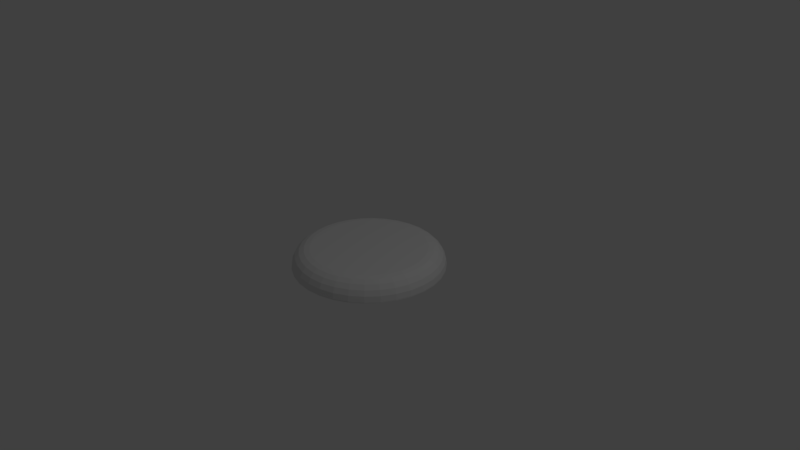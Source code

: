 # Source: oatmeal.blend  (saved by Blender 2.78.0; exported with 4.5.12 LTS)
import bpy
from mathutils import Matrix  # noqa: F401  (used for matrix-valued properties, if any)

bpy.ops.wm.read_factory_settings(use_empty=True)
scene = bpy.context.scene
scene.name = 'Scene'

# ---- collections
col_collection_1 = bpy.data.collections.new('Collection 1'); scene.collection.children.link(col_collection_1)

# ---- materials (node trees are filled in below, after node groups)
mat_material_001 = bpy.data.materials.new('Material.001')
mat_material_001.alpha_threshold = 0.0
mat_material_001.use_transparent_shadow = False
mat_material_001.roughness = 0.5

# ---- material node trees

# ---- world
world_world = bpy.data.worlds.new('World'); scene.world = world_world
world_world.color = (0.05088, 0.05088, 0.05088)
world_world.use_sun_shadow = False
world_world.sun_shadow_jitter_overblur = 0.0
world_world.cycles.sampling_method = 'MANUAL'

# ---- cameras
cam_camera = bpy.data.cameras.new('Camera')
cam_camera.clip_end = 100.0
cam_camera.lens = 35.0
cam_camera.sensor_width = 32.0
cam_camera.sensor_height = 18.0
cam_camera.ortho_scale = 7.314
cam_camera.dof.focus_distance = 0.0
cam_camera.dof.aperture_fstop = 128.0

# ---- lights
light_lamp = bpy.data.lights.new('Lamp', 'POINT')
light_lamp.transmission_factor = 0.0
light_lamp.cutoff_distance = 30.0
light_lamp.energy = 100.0
light_lamp.shadow_buffer_clip_start = 1.001
light_lamp.shadow_soft_size = 0.1
light_lamp.shadow_maximum_resolution = 0.006
light_lamp.use_absolute_resolution = True

# ---- meshes
me_cylinder = bpy.data.meshes.new('Cylinder')
me_cylinder.from_pydata([(1.788e-07, 1.0, -0.1354), (0.1951, 0.9808, -0.1354), (0.3827, 0.9239, -0.1354), (0.5556, 0.8315, -0.1354), (0.7071, 0.7071, -0.1354), (0.8315, 0.5556, -0.1354), (0.9239, 0.3827, -0.1354), (0.9808, 0.1951, -0.1354), (1.0, -2.086e-07, -0.1354), (0.9808, -0.1951, -0.1354), (0.9239, -0.3827, -0.1354), (0.8315, -0.5556, -0.1354), (0.7071, -0.7071, -0.1354), (0.5556, -0.8315, -0.1354), (0.3827, -0.9239, -0.1354), (0.1951, -0.9808, -0.1354), (-1.192e-07, -1.0, -0.1354), (-0.1951, -0.9808, -0.1354), (-0.3827, -0.9239, -0.1354), (-0.5556, -0.8315, -0.1354), (-0.7071, -0.7071, -0.1354), (-0.8315, -0.5556, -0.1354), (-0.9239, -0.3827, -0.1354), (-0.9808, -0.1951, -0.1354), (-1.0, 6.557e-07, -0.1354), (-0.9808, 0.1951, -0.1354), (-0.9239, 0.3827, -0.1354), (-0.8315, 0.5556, -0.1354), (-0.7071, 0.7071, -0.1354), (-0.5556, 0.8315, -0.1354), (-0.3827, 0.9239, -0.1354), (-0.1951, 0.9808, -0.1354), (5.96e-08, 0.7632, 0.1146), (1.788e-07, 1.0, -0.1211), (1.192e-07, 0.8364, 0.1031), (1.192e-07, 0.9024, 0.06959), (1.788e-07, 0.9548, 0.01746), (1.788e-07, 0.9884, -0.04823), (0.1489, 0.7485, 0.1146), (0.1951, 0.9808, -0.1211), (0.1632, 0.8203, 0.1031), (0.176, 0.8851, 0.06959), (0.1863, 0.9364, 0.01746), (0.1928, 0.9694, -0.04823), (0.2921, 0.7051, 0.1146), (0.3827, 0.9239, -0.1211), (0.3201, 0.7727, 0.1031), (0.3453, 0.8337, 0.06959), (0.3654, 0.8821, 0.01746), (0.3782, 0.9132, -0.04823), (0.424, 0.6346, 0.1146), (0.5556, 0.8315, -0.1211), (0.4647, 0.6954, 0.1031), (0.5013, 0.7503, 0.06959), (0.5304, 0.7939, 0.01746), (0.5491, 0.8218, -0.04823), (0.5397, 0.5397, 0.1146), (0.7071, 0.7071, -0.1211), (0.5914, 0.5914, 0.1031), (0.6381, 0.6381, 0.06959), (0.6751, 0.6751, 0.01746), (0.6989, 0.6989, -0.04823), (0.6346, 0.424, 0.1146), (0.8315, 0.5556, -0.1211), (0.6954, 0.4647, 0.1031), (0.7503, 0.5013, 0.06959), (0.7939, 0.5304, 0.01746), (0.8218, 0.5491, -0.04823), (0.7051, 0.2921, 0.1146), (0.9239, 0.3827, -0.1211), (0.7727, 0.3201, 0.1031), (0.8337, 0.3453, 0.06959), (0.8821, 0.3654, 0.01746), (0.9132, 0.3782, -0.04823), (0.7485, 0.1489, 0.1146), (0.9808, 0.1951, -0.1211), (0.8203, 0.1632, 0.1031), (0.8851, 0.176, 0.06959), (0.9364, 0.1863, 0.01746), (0.9694, 0.1928, -0.04823), (0.7632, -2.384e-07, 0.1146), (1.0, -2.086e-07, -0.1211), (0.8364, -2.384e-07, 0.1031), (0.9024, -2.086e-07, 0.06959), (0.9548, -2.086e-07, 0.01746), (0.9884, -2.086e-07, -0.04823), (0.7485, -0.1489, 0.1146), (0.9808, -0.1951, -0.1211), (0.8203, -0.1632, 0.1031), (0.8851, -0.176, 0.06959), (0.9364, -0.1863, 0.01746), (0.9694, -0.1928, -0.04823), (0.7051, -0.2921, 0.1146), (0.9239, -0.3827, -0.1211), (0.7727, -0.3201, 0.1031), (0.8337, -0.3453, 0.06959), (0.8821, -0.3654, 0.01746), (0.9132, -0.3782, -0.04823), (0.6346, -0.424, 0.1146), (0.8315, -0.5556, -0.1211), (0.6954, -0.4647, 0.1031), (0.7503, -0.5013, 0.06959), (0.7939, -0.5304, 0.01746), (0.8218, -0.5491, -0.04823), (0.5397, -0.5397, 0.1146), (0.7071, -0.7071, -0.1211), (0.5914, -0.5914, 0.1031), (0.6381, -0.6381, 0.06959), (0.6751, -0.6751, 0.01746), (0.6989, -0.6989, -0.04823), (0.424, -0.6346, 0.1146), (0.5556, -0.8315, -0.1211), (0.4647, -0.6954, 0.1031), (0.5013, -0.7503, 0.06959), (0.5304, -0.7939, 0.01746), (0.5491, -0.8218, -0.04823), (0.2921, -0.7051, 0.1146), (0.3827, -0.9239, -0.1211), (0.3201, -0.7727, 0.1031), (0.3453, -0.8337, 0.06959), (0.3654, -0.8821, 0.01746), (0.3782, -0.9132, -0.04823), (0.1489, -0.7485, 0.1146), (0.1951, -0.9808, -0.1211), (0.1632, -0.8203, 0.1031), (0.176, -0.8851, 0.06959), (0.1863, -0.9364, 0.01746), (0.1928, -0.9694, -0.04823), (5.96e-08, -0.7632, 0.1146), (-1.192e-07, -1.0, -0.1211), (0.0, -0.8364, 0.1031), (-5.96e-08, -0.9024, 0.06959), (-5.96e-08, -0.9548, 0.01746), (-1.192e-07, -0.9884, -0.04823), (-0.1489, -0.7485, 0.1146), (-0.1951, -0.9808, -0.1211), (-0.1632, -0.8203, 0.1031), (-0.176, -0.8851, 0.06959), (-0.1863, -0.9364, 0.01746), (-0.1928, -0.9694, -0.04823), (-0.2921, -0.7051, 0.1146), (-0.3827, -0.9239, -0.1211), (-0.3201, -0.7727, 0.1031), (-0.3453, -0.8337, 0.06959), (-0.3654, -0.8821, 0.01746), (-0.3782, -0.9132, -0.04823), (-0.424, -0.6346, 0.1146), (-0.5556, -0.8315, -0.1211), (-0.4647, -0.6954, 0.1031), (-0.5013, -0.7503, 0.06959), (-0.5304, -0.7939, 0.01746), (-0.5491, -0.8218, -0.04823), (-0.5397, -0.5397, 0.1146), (-0.7071, -0.7071, -0.1211), (-0.5914, -0.5914, 0.1031), (-0.6381, -0.6381, 0.06959), (-0.6751, -0.6751, 0.01746), (-0.6989, -0.6989, -0.04823), (-0.6346, -0.424, 0.1146), (-0.8315, -0.5556, -0.1211), (-0.6954, -0.4647, 0.1031), (-0.7503, -0.5013, 0.06959), (-0.7939, -0.5304, 0.01746), (-0.8218, -0.5491, -0.04823), (-0.7051, -0.2921, 0.1146), (-0.9239, -0.3827, -0.1211), (-0.7727, -0.3201, 0.1031), (-0.8337, -0.3453, 0.06959), (-0.8821, -0.3654, 0.01746), (-0.9132, -0.3782, -0.04823), (-0.7485, -0.1489, 0.1146), (-0.9808, -0.1951, -0.1211), (-0.8203, -0.1632, 0.1031), (-0.8851, -0.176, 0.06959), (-0.9364, -0.1863, 0.01746), (-0.9694, -0.1928, -0.04823), (-0.7632, 4.47e-07, 0.1146), (-1.0, 6.557e-07, -0.1211), (-0.8364, 5.066e-07, 0.1031), (-0.9024, 5.662e-07, 0.06959), (-0.9548, 6.258e-07, 0.01746), (-0.9884, 6.557e-07, -0.04823), (-0.7485, 0.1489, 0.1146), (-0.9808, 0.1951, -0.1211), (-0.8203, 0.1632, 0.1031), (-0.8851, 0.176, 0.06959), (-0.9364, 0.1863, 0.01746), (-0.9694, 0.1928, -0.04823), (-0.7051, 0.2921, 0.1146), (-0.9239, 0.3827, -0.1211), (-0.7727, 0.3201, 0.1031), (-0.8337, 0.3453, 0.06959), (-0.8821, 0.3654, 0.01746), (-0.9132, 0.3782, -0.04823), (-0.6346, 0.424, 0.1146), (-0.8315, 0.5556, -0.1211), (-0.6954, 0.4647, 0.1031), (-0.7503, 0.5013, 0.06959), (-0.7939, 0.5304, 0.01746), (-0.8218, 0.5491, -0.04823), (-0.5397, 0.5397, 0.1146), (-0.7071, 0.7071, -0.1211), (-0.5914, 0.5914, 0.1031), (-0.6381, 0.6381, 0.06959), (-0.6751, 0.6751, 0.01746), (-0.6989, 0.6989, -0.04823), (-0.424, 0.6346, 0.1146), (-0.5556, 0.8315, -0.1211), (-0.4647, 0.6954, 0.1031), (-0.5013, 0.7503, 0.06959), (-0.5304, 0.7939, 0.01746), (-0.5491, 0.8218, -0.04823), (-0.2921, 0.7051, 0.1146), (-0.3827, 0.9239, -0.1211), (-0.3201, 0.7727, 0.1031), (-0.3453, 0.8337, 0.06959), (-0.3654, 0.8821, 0.01746), (-0.3782, 0.9132, -0.04823), (-0.1489, 0.7485, 0.1146), (-0.1951, 0.9808, -0.1211), (-0.1632, 0.8203, 0.1031), (-0.176, 0.8851, 0.06959), (-0.1863, 0.9364, 0.01746), (-0.1928, 0.9694, -0.04823)], [], [(31, 219, 33, 0), (2, 45, 51, 3), (3, 51, 57, 4), (4, 57, 63, 5), (5, 63, 69, 6), (6, 69, 75, 7), (7, 75, 81, 8), (8, 81, 87, 9), (9, 87, 93, 10), (10, 93, 99, 11), (11, 99, 105, 12), (12, 105, 111, 13), (13, 111, 117, 14), (14, 117, 123, 15), (15, 123, 129, 16), (16, 129, 135, 17), (17, 135, 141, 18), (18, 141, 147, 19), (19, 147, 153, 20), (20, 153, 159, 21), (21, 159, 165, 22), (22, 165, 171, 23), (23, 171, 177, 24), (24, 177, 183, 25), (25, 183, 189, 26), (26, 189, 195, 27), (27, 195, 201, 28), (28, 201, 207, 29), (29, 207, 213, 30), (30, 213, 219, 31), (1, 39, 45, 2), (38, 32, 218, 212, 206, 200, 194, 188, 182, 176, 170, 164, 158, 152, 146, 140, 134, 128, 122, 116, 110, 104, 98, 92, 86, 80, 74, 68, 62, 56, 50, 44), (0, 1, 2, 3, 4, 5, 6, 7, 8, 9, 10, 11, 12, 13, 14, 15, 16, 17, 18, 19, 20, 21, 22, 23, 24, 25, 26, 27, 28, 29, 30, 31), (39, 33, 37, 43), (43, 37, 36, 42), (42, 36, 35, 41), (41, 35, 34, 40), (40, 34, 32, 38), (45, 39, 43, 49), (49, 43, 42, 48), (48, 42, 41, 47), (47, 41, 40, 46), (46, 40, 38, 44), (51, 45, 49, 55), (55, 49, 48, 54), (54, 48, 47, 53), (53, 47, 46, 52), (52, 46, 44, 50), (57, 51, 55, 61), (61, 55, 54, 60), (60, 54, 53, 59), (59, 53, 52, 58), (58, 52, 50, 56), (63, 57, 61, 67), (67, 61, 60, 66), (66, 60, 59, 65), (65, 59, 58, 64), (64, 58, 56, 62), (69, 63, 67, 73), (73, 67, 66, 72), (72, 66, 65, 71), (71, 65, 64, 70), (70, 64, 62, 68), (75, 69, 73, 79), (79, 73, 72, 78), (78, 72, 71, 77), (77, 71, 70, 76), (76, 70, 68, 74), (81, 75, 79, 85), (85, 79, 78, 84), (84, 78, 77, 83), (83, 77, 76, 82), (82, 76, 74, 80), (87, 81, 85, 91), (91, 85, 84, 90), (90, 84, 83, 89), (89, 83, 82, 88), (88, 82, 80, 86), (93, 87, 91, 97), (97, 91, 90, 96), (96, 90, 89, 95), (95, 89, 88, 94), (94, 88, 86, 92), (99, 93, 97, 103), (103, 97, 96, 102), (102, 96, 95, 101), (101, 95, 94, 100), (100, 94, 92, 98), (105, 99, 103, 109), (109, 103, 102, 108), (108, 102, 101, 107), (107, 101, 100, 106), (106, 100, 98, 104), (111, 105, 109, 115), (115, 109, 108, 114), (114, 108, 107, 113), (113, 107, 106, 112), (112, 106, 104, 110), (117, 111, 115, 121), (121, 115, 114, 120), (120, 114, 113, 119), (119, 113, 112, 118), (118, 112, 110, 116), (123, 117, 121, 127), (127, 121, 120, 126), (126, 120, 119, 125), (125, 119, 118, 124), (124, 118, 116, 122), (129, 123, 127, 133), (133, 127, 126, 132), (132, 126, 125, 131), (131, 125, 124, 130), (130, 124, 122, 128), (135, 129, 133, 139), (139, 133, 132, 138), (138, 132, 131, 137), (137, 131, 130, 136), (136, 130, 128, 134), (141, 135, 139, 145), (145, 139, 138, 144), (144, 138, 137, 143), (143, 137, 136, 142), (142, 136, 134, 140), (147, 141, 145, 151), (151, 145, 144, 150), (150, 144, 143, 149), (149, 143, 142, 148), (148, 142, 140, 146), (153, 147, 151, 157), (157, 151, 150, 156), (156, 150, 149, 155), (155, 149, 148, 154), (154, 148, 146, 152), (159, 153, 157, 163), (163, 157, 156, 162), (162, 156, 155, 161), (161, 155, 154, 160), (160, 154, 152, 158), (165, 159, 163, 169), (169, 163, 162, 168), (168, 162, 161, 167), (167, 161, 160, 166), (166, 160, 158, 164), (171, 165, 169, 175), (175, 169, 168, 174), (174, 168, 167, 173), (173, 167, 166, 172), (172, 166, 164, 170), (177, 171, 175, 181), (181, 175, 174, 180), (180, 174, 173, 179), (179, 173, 172, 178), (178, 172, 170, 176), (183, 177, 181, 187), (187, 181, 180, 186), (186, 180, 179, 185), (185, 179, 178, 184), (184, 178, 176, 182), (189, 183, 187, 193), (193, 187, 186, 192), (192, 186, 185, 191), (191, 185, 184, 190), (190, 184, 182, 188), (195, 189, 193, 199), (199, 193, 192, 198), (198, 192, 191, 197), (197, 191, 190, 196), (196, 190, 188, 194), (201, 195, 199, 205), (205, 199, 198, 204), (204, 198, 197, 203), (203, 197, 196, 202), (202, 196, 194, 200), (207, 201, 205, 211), (211, 205, 204, 210), (210, 204, 203, 209), (209, 203, 202, 208), (208, 202, 200, 206), (213, 207, 211, 217), (217, 211, 210, 216), (216, 210, 209, 215), (215, 209, 208, 214), (214, 208, 206, 212), (219, 213, 217, 223), (223, 217, 216, 222), (222, 216, 215, 221), (221, 215, 214, 220), (220, 214, 212, 218), (33, 219, 223, 37), (37, 223, 222, 36), (36, 222, 221, 35), (35, 221, 220, 34), (34, 220, 218, 32), (0, 33, 39, 1)])
_uv = me_cylinder.uv_layers.new(name='UVMap')
_uv.uv.foreach_set('vector', [0.5496, 1.015, 0.5489, 1.011, 0.6368, 1.001, 0.6388, 1.005, 0.7984, 0.9558, 0.7942, 0.9528, 0.8576, 0.9163, 0.8627, 0.9188, 0.8627, 0.9188, 0.8576, 0.9163, 0.9074, 0.8735, 0.9132, 0.8753, 0.9132, 0.8753, 0.9074, 0.8735, 0.9417, 0.8258, 0.948, 0.8269, 0.948, 0.8269, 0.9417, 0.8258, 0.9591, 0.7753, 0.9658, 0.7756, 0.9658, 0.7756, 0.9591, 0.7753, 0.9592, 0.7237, 0.9658, 0.7233, 0.9658, 0.7233, 0.9592, 0.7237, 0.9417, 0.6732, 0.9481, 0.6721, 0.9481, 0.6721, 0.9417, 0.6732, 0.9075, 0.6255, 0.9133, 0.6237, 0.9133, 0.6237, 0.9075, 0.6255, 0.8578, 0.5827, 0.8629, 0.5803, 0.8629, 0.5803, 0.8578, 0.5827, 0.7945, 0.5462, 0.7987, 0.5432, 0.7987, 0.5432, 0.7945, 0.5462, 0.7199, 0.5175, 0.7231, 0.5141, 0.7231, 0.5141, 0.7199, 0.5175, 0.637, 0.4977, 0.639, 0.494, 0.639, 0.494, 0.637, 0.4977, 0.549, 0.4876, 0.5497, 0.4838, 0.5497, 0.4838, 0.549, 0.4876, 0.4593, 0.4876, 0.4586, 0.4838, 0.4586, 0.4838, 0.4593, 0.4876, 0.3713, 0.4977, 0.3694, 0.494, 0.3694, 0.494, 0.3713, 0.4977, 0.2885, 0.5174, 0.2853, 0.5141, 0.2853, 0.5141, 0.2885, 0.5174, 0.2139, 0.5461, 0.2097, 0.5432, 0.2097, 0.5432, 0.2139, 0.5461, 0.1505, 0.5826, 0.1454, 0.5802, 0.1454, 0.5802, 0.1505, 0.5826, 0.1007, 0.6255, 0.09487, 0.6237, 0.09487, 0.6237, 0.1007, 0.6255, 0.06645, 0.6731, 0.06008, 0.672, 0.06008, 0.672, 0.06645, 0.6731, 0.04897, 0.7237, 0.04234, 0.7233, 0.04234, 0.7233, 0.04897, 0.7237, 0.04897, 0.7753, 0.04234, 0.7757, 0.04234, 0.7757, 0.04897, 0.7753, 0.06645, 0.8259, 0.06008, 0.827, 0.06008, 0.827, 0.06645, 0.8259, 0.1008, 0.8735, 0.09488, 0.8753, 0.09488, 0.8753, 0.1008, 0.8735, 0.1506, 0.9164, 0.1454, 0.9188, 0.1454, 0.9188, 0.1506, 0.9164, 0.214, 0.9528, 0.2097, 0.9558, 0.2097, 0.9558, 0.214, 0.9528, 0.2885, 0.9815, 0.2854, 0.9849, 0.2854, 0.9849, 0.2885, 0.9815, 0.3713, 1.001, 0.3694, 1.005, 0.3694, 1.005, 0.3713, 1.001, 0.4593, 1.011, 0.4586, 1.015, 0.4586, 1.015, 0.4593, 1.011, 0.5489, 1.011, 0.5496, 1.015, 0.7228, 0.9849, 0.7197, 0.9815, 0.7942, 0.9528, 0.7984, 0.9558, 0.575, 0.9027, 0.5277, 0.9139, 0.4774, 0.9196, 0.4262, 0.9196, 0.376, 0.9138, 0.3287, 0.9025, 0.2861, 0.8861, 0.25, 0.8653, 0.2216, 0.8407, 0.202, 0.8135, 0.1921, 0.7846, 0.1921, 0.7551, 0.2022, 0.7262, 0.2218, 0.699, 0.2503, 0.6745, 0.2866, 0.6537, 0.3292, 0.6374, 0.3766, 0.6261, 0.4268, 0.6204, 0.4781, 0.6204, 0.5283, 0.6262, 0.5756, 0.6375, 0.6182, 0.6539, 0.6544, 0.6748, 0.6828, 0.6993, 0.7023, 0.7265, 0.7122, 0.7554, 0.7121, 0.7849, 0.7021, 0.8138, 0.6824, 0.841, 0.6539, 0.8655, 0.6176, 0.8863, 0.6259, 0.06909, 0.6925, 0.0947, 0.7492, 0.1273, 0.7937, 0.1656, 0.8244, 0.2082, 0.8401, 0.2535, 0.8401, 0.2996, 0.8244, 0.3448, 0.7937, 0.3874, 0.7492, 0.4257, 0.6925, 0.4583, 0.6259, 0.484, 0.5518, 0.5016, 0.4732, 0.5106, 0.393, 0.5106, 0.3144, 0.5016, 0.2403, 0.484, 0.1737, 0.4583, 0.117, 0.4257, 0.07243, 0.3874, 0.04175, 0.3448, 0.02611, 0.2996, 0.02611, 0.2535, 0.04175, 0.2082, 0.07242, 0.1656, 0.117, 0.1273, 0.1737, 0.0947, 0.2403, 0.06909, 0.3144, 0.05144, 0.393, 0.04244, 0.4732, 0.04244, 0.5518, 0.05144, 0.6377, 0.9697, 0.5664, 0.9867, 0.5581, 0.9711, 0.6242, 0.9553, 0.6242, 0.9553, 0.5581, 0.9711, 0.5501, 0.9563, 0.6114, 0.9417, 0.6114, 0.9417, 0.5501, 0.9563, 0.5425, 0.942, 0.5991, 0.9285, 0.5991, 0.9285, 0.5425, 0.942, 0.535, 0.9279, 0.587, 0.9156, 0.587, 0.9156, 0.535, 0.9279, 0.5277, 0.9139, 0.575, 0.9027, 0.7019, 0.945, 0.6377, 0.9697, 0.6242, 0.9553, 0.6838, 0.9324, 0.6838, 0.9324, 0.6242, 0.9553, 0.6114, 0.9417, 0.6666, 0.9205, 0.6666, 0.9205, 0.6114, 0.9417, 0.5991, 0.9285, 0.65, 0.909, 0.65, 0.909, 0.5991, 0.9285, 0.587, 0.9156, 0.6337, 0.8976, 0.6337, 0.8976, 0.587, 0.9156, 0.575, 0.9027, 0.6176, 0.8863, 0.7564, 0.9136, 0.7019, 0.945, 0.6838, 0.9324, 0.7344, 0.9033, 0.7344, 0.9033, 0.6838, 0.9324, 0.6666, 0.9205, 0.7135, 0.8935, 0.7135, 0.8935, 0.6666, 0.9205, 0.65, 0.909, 0.6933, 0.8841, 0.6933, 0.8841, 0.65, 0.909, 0.6337, 0.8976, 0.6735, 0.8748, 0.6735, 0.8748, 0.6337, 0.8976, 0.6176, 0.8863, 0.6539, 0.8655, 0.7993, 0.8767, 0.7564, 0.9136, 0.7344, 0.9033, 0.7742, 0.8691, 0.7742, 0.8691, 0.7344, 0.9033, 0.7135, 0.8935, 0.7504, 0.8618, 0.7504, 0.8618, 0.7135, 0.8935, 0.6933, 0.8841, 0.7274, 0.8548, 0.7274, 0.8548, 0.6933, 0.8841, 0.6735, 0.8748, 0.7048, 0.8479, 0.7048, 0.8479, 0.6735, 0.8748, 0.6539, 0.8655, 0.6824, 0.841, 0.8288, 0.8357, 0.7993, 0.8767, 0.7742, 0.8691, 0.8016, 0.831, 0.8016, 0.831, 0.7742, 0.8691, 0.7504, 0.8618, 0.7758, 0.8266, 0.7758, 0.8266, 0.7504, 0.8618, 0.7274, 0.8548, 0.7508, 0.8223, 0.7508, 0.8223, 0.7274, 0.8548, 0.7048, 0.8479, 0.7264, 0.8181, 0.7264, 0.8181, 0.7048, 0.8479, 0.6824, 0.841, 0.7021, 0.8138, 0.8438, 0.7922, 0.8288, 0.8357, 0.8016, 0.831, 0.8156, 0.7907, 0.8156, 0.7907, 0.8016, 0.831, 0.7758, 0.8266, 0.7888, 0.7892, 0.7888, 0.7892, 0.7758, 0.8266, 0.7508, 0.8223, 0.7628, 0.7878, 0.7628, 0.7878, 0.7508, 0.8223, 0.7264, 0.8181, 0.7374, 0.7864, 0.7374, 0.7864, 0.7264, 0.8181, 0.7021, 0.8138, 0.7121, 0.7849, 0.8438, 0.7478, 0.8438, 0.7922, 0.8156, 0.7907, 0.8156, 0.7495, 0.8156, 0.7495, 0.8156, 0.7907, 0.7888, 0.7892, 0.7888, 0.7511, 0.7888, 0.7511, 0.7888, 0.7892, 0.7628, 0.7878, 0.7629, 0.7526, 0.7629, 0.7526, 0.7628, 0.7878, 0.7374, 0.7864, 0.7375, 0.754, 0.7375, 0.754, 0.7374, 0.7864, 0.7121, 0.7849, 0.7122, 0.7554, 0.8288, 0.7043, 0.8438, 0.7478, 0.8156, 0.7495, 0.8017, 0.7091, 0.8017, 0.7091, 0.8156, 0.7495, 0.7888, 0.7511, 0.7759, 0.7137, 0.7759, 0.7137, 0.7888, 0.7511, 0.7629, 0.7526, 0.7511, 0.718, 0.7511, 0.718, 0.7629, 0.7526, 0.7375, 0.754, 0.7266, 0.7223, 0.7266, 0.7223, 0.7375, 0.754, 0.7122, 0.7554, 0.7023, 0.7265, 0.7993, 0.6633, 0.8288, 0.7043, 0.8017, 0.7091, 0.7744, 0.6711, 0.7744, 0.6711, 0.8017, 0.7091, 0.7759, 0.7137, 0.7506, 0.6784, 0.7506, 0.6784, 0.7759, 0.7137, 0.7511, 0.718, 0.7277, 0.6855, 0.7277, 0.6855, 0.7511, 0.718, 0.7266, 0.7223, 0.7052, 0.6924, 0.7052, 0.6924, 0.7266, 0.7223, 0.7023, 0.7265, 0.6828, 0.6993, 0.7566, 0.6264, 0.7993, 0.6633, 0.7744, 0.6711, 0.7347, 0.6368, 0.7347, 0.6368, 0.7744, 0.6711, 0.7506, 0.6784, 0.7139, 0.6467, 0.7139, 0.6467, 0.7506, 0.6784, 0.7277, 0.6855, 0.6938, 0.6562, 0.6938, 0.6562, 0.7277, 0.6855, 0.7052, 0.6924, 0.6741, 0.6655, 0.6741, 0.6655, 0.7052, 0.6924, 0.6828, 0.6993, 0.6544, 0.6748, 0.7021, 0.595, 0.7566, 0.6264, 0.7347, 0.6368, 0.6841, 0.6077, 0.6841, 0.6077, 0.7347, 0.6368, 0.7139, 0.6467, 0.6671, 0.6197, 0.6671, 0.6197, 0.7139, 0.6467, 0.6938, 0.6562, 0.6505, 0.6312, 0.6505, 0.6312, 0.6938, 0.6562, 0.6741, 0.6655, 0.6343, 0.6426, 0.6343, 0.6426, 0.6741, 0.6655, 0.6544, 0.6748, 0.6182, 0.6539, 0.6379, 0.5703, 0.7021, 0.595, 0.6841, 0.6077, 0.6246, 0.5848, 0.6246, 0.5848, 0.6841, 0.6077, 0.6671, 0.6197, 0.612, 0.5985, 0.612, 0.5985, 0.6671, 0.6197, 0.6505, 0.6312, 0.5996, 0.6117, 0.5996, 0.6117, 0.6505, 0.6312, 0.6343, 0.6426, 0.5876, 0.6247, 0.5876, 0.6247, 0.6343, 0.6426, 0.6182, 0.6539, 0.5756, 0.6375, 0.5666, 0.5533, 0.6379, 0.5703, 0.6246, 0.5848, 0.5584, 0.5689, 0.5584, 0.5689, 0.6246, 0.5848, 0.612, 0.5985, 0.5506, 0.5838, 0.5506, 0.5838, 0.612, 0.5985, 0.5996, 0.6117, 0.5431, 0.5982, 0.5431, 0.5982, 0.5996, 0.6117, 0.5876, 0.6247, 0.5357, 0.6122, 0.5357, 0.6122, 0.5876, 0.6247, 0.5756, 0.6375, 0.5283, 0.6262, 0.4908, 0.5446, 0.5666, 0.5533, 0.5584, 0.5689, 0.4881, 0.5609, 0.4881, 0.5609, 0.5584, 0.5689, 0.5506, 0.5838, 0.4856, 0.5763, 0.4856, 0.5763, 0.5506, 0.5838, 0.5431, 0.5982, 0.4831, 0.5912, 0.4831, 0.5912, 0.5431, 0.5982, 0.5357, 0.6122, 0.4806, 0.6059, 0.4806, 0.6059, 0.5357, 0.6122, 0.5283, 0.6262, 0.4781, 0.6204, 0.4136, 0.5446, 0.4908, 0.5446, 0.4881, 0.5609, 0.4165, 0.5609, 0.4165, 0.5609, 0.4881, 0.5609, 0.4856, 0.5763, 0.4192, 0.5763, 0.4192, 0.5763, 0.4856, 0.5763, 0.4831, 0.5912, 0.4218, 0.5912, 0.4218, 0.5912, 0.4831, 0.5912, 0.4806, 0.6059, 0.4244, 0.6059, 0.4244, 0.6059, 0.4806, 0.6059, 0.4781, 0.6204, 0.4268, 0.6204, 0.3378, 0.5533, 0.4136, 0.5446, 0.4165, 0.5609, 0.3462, 0.5689, 0.3462, 0.5689, 0.4165, 0.5609, 0.4192, 0.5763, 0.3541, 0.5837, 0.3541, 0.5837, 0.4192, 0.5763, 0.4218, 0.5912, 0.3618, 0.598, 0.3618, 0.598, 0.4218, 0.5912, 0.4244, 0.6059, 0.3692, 0.6121, 0.3692, 0.6121, 0.4244, 0.6059, 0.4268, 0.6204, 0.3766, 0.6261, 0.2665, 0.5703, 0.3378, 0.5533, 0.3462, 0.5689, 0.28, 0.5847, 0.28, 0.5847, 0.3462, 0.5689, 0.3541, 0.5837, 0.2928, 0.5983, 0.2928, 0.5983, 0.3541, 0.5837, 0.3618, 0.598, 0.3052, 0.6115, 0.3052, 0.6115, 0.3618, 0.598, 0.3692, 0.6121, 0.3173, 0.6245, 0.3173, 0.6245, 0.3692, 0.6121, 0.3766, 0.6261, 0.3292, 0.6374, 0.2024, 0.595, 0.2665, 0.5703, 0.28, 0.5847, 0.2205, 0.6076, 0.2205, 0.6076, 0.28, 0.5847, 0.2928, 0.5983, 0.2376, 0.6195, 0.2376, 0.6195, 0.2928, 0.5983, 0.3052, 0.6115, 0.2542, 0.631, 0.2542, 0.631, 0.3052, 0.6115, 0.3173, 0.6245, 0.2705, 0.6424, 0.2705, 0.6424, 0.3173, 0.6245, 0.3292, 0.6374, 0.2866, 0.6537, 0.1478, 0.6264, 0.2024, 0.595, 0.2205, 0.6076, 0.1698, 0.6367, 0.1698, 0.6367, 0.2205, 0.6076, 0.2376, 0.6195, 0.1907, 0.6465, 0.1907, 0.6465, 0.2376, 0.6195, 0.2542, 0.631, 0.2109, 0.6559, 0.2109, 0.6559, 0.2542, 0.631, 0.2705, 0.6424, 0.2307, 0.6652, 0.2307, 0.6652, 0.2705, 0.6424, 0.2866, 0.6537, 0.2503, 0.6745, 0.105, 0.6633, 0.1478, 0.6264, 0.1698, 0.6367, 0.13, 0.6709, 0.13, 0.6709, 0.1698, 0.6367, 0.1907, 0.6465, 0.1539, 0.6782, 0.1539, 0.6782, 0.1907, 0.6465, 0.2109, 0.6559, 0.1769, 0.6852, 0.1769, 0.6852, 0.2109, 0.6559, 0.2307, 0.6652, 0.1995, 0.6921, 0.1995, 0.6921, 0.2307, 0.6652, 0.2503, 0.6745, 0.2218, 0.699, 0.07544, 0.7043, 0.105, 0.6633, 0.13, 0.6709, 0.1026, 0.709, 0.1026, 0.709, 0.13, 0.6709, 0.1539, 0.6782, 0.1285, 0.7134, 0.1285, 0.7134, 0.1539, 0.6782, 0.1769, 0.6852, 0.1534, 0.7177, 0.1534, 0.7177, 0.1769, 0.6852, 0.1995, 0.6921, 0.1779, 0.722, 0.1779, 0.722, 0.1995, 0.6921, 0.2218, 0.699, 0.2022, 0.7262, 0.06039, 0.7478, 0.07544, 0.7043, 0.1026, 0.709, 0.08866, 0.7494, 0.08866, 0.7494, 0.1026, 0.709, 0.1285, 0.7134, 0.1155, 0.7508, 0.1155, 0.7508, 0.1285, 0.7134, 0.1534, 0.7177, 0.1414, 0.7523, 0.1414, 0.7523, 0.1534, 0.7177, 0.1779, 0.722, 0.1669, 0.7537, 0.1669, 0.7537, 0.1779, 0.722, 0.2022, 0.7262, 0.1921, 0.7551, 0.06039, 0.7922, 0.06039, 0.7478, 0.08866, 0.7494, 0.08864, 0.7906, 0.08864, 0.7906, 0.08866, 0.7494, 0.1155, 0.7508, 0.1154, 0.789, 0.1154, 0.789, 0.1155, 0.7508, 0.1414, 0.7523, 0.1413, 0.7875, 0.1413, 0.7875, 0.1414, 0.7523, 0.1669, 0.7537, 0.1668, 0.786, 0.1668, 0.786, 0.1669, 0.7537, 0.1921, 0.7551, 0.1921, 0.7846, 0.07544, 0.8358, 0.06039, 0.7922, 0.08864, 0.7906, 0.1026, 0.831, 0.1026, 0.831, 0.08864, 0.7906, 0.1154, 0.789, 0.1283, 0.8264, 0.1283, 0.8264, 0.1154, 0.789, 0.1413, 0.7875, 0.1532, 0.822, 0.1532, 0.822, 0.1413, 0.7875, 0.1668, 0.786, 0.1777, 0.8177, 0.1777, 0.8177, 0.1668, 0.786, 0.1921, 0.7846, 0.202, 0.8135, 0.105, 0.8768, 0.07544, 0.8358, 0.1026, 0.831, 0.13, 0.869, 0.13, 0.869, 0.1026, 0.831, 0.1283, 0.8264, 0.1537, 0.8617, 0.1537, 0.8617, 0.1283, 0.8264, 0.1532, 0.822, 0.1766, 0.8546, 0.1766, 0.8546, 0.1532, 0.822, 0.1777, 0.8177, 0.1991, 0.8476, 0.1991, 0.8476, 0.1777, 0.8177, 0.202, 0.8135, 0.2216, 0.8407, 0.1478, 0.9137, 0.105, 0.8768, 0.13, 0.869, 0.1697, 0.9033, 0.1697, 0.9033, 0.13, 0.869, 0.1537, 0.8617, 0.1905, 0.8934, 0.1905, 0.8934, 0.1537, 0.8617, 0.1766, 0.8546, 0.2106, 0.8839, 0.2106, 0.8839, 0.1766, 0.8546, 0.1991, 0.8476, 0.2303, 0.8745, 0.2303, 0.8745, 0.1991, 0.8476, 0.2216, 0.8407, 0.25, 0.8653, 0.2024, 0.9451, 0.1478, 0.9137, 0.1697, 0.9033, 0.2203, 0.9324, 0.2203, 0.9324, 0.1697, 0.9033, 0.1905, 0.8934, 0.2374, 0.9204, 0.2374, 0.9204, 0.1905, 0.8934, 0.2106, 0.8839, 0.2538, 0.9088, 0.2538, 0.9088, 0.2106, 0.8839, 0.2303, 0.8745, 0.27, 0.8974, 0.27, 0.8974, 0.2303, 0.8745, 0.25, 0.8653, 0.2861, 0.8861, 0.2666, 0.9697, 0.2024, 0.9451, 0.2203, 0.9324, 0.2799, 0.9553, 0.2799, 0.9553, 0.2203, 0.9324, 0.2374, 0.9204, 0.2925, 0.9416, 0.2925, 0.9416, 0.2374, 0.9204, 0.2538, 0.9088, 0.3047, 0.9284, 0.3047, 0.9284, 0.2538, 0.9088, 0.27, 0.8974, 0.3167, 0.9154, 0.3167, 0.9154, 0.27, 0.8974, 0.2861, 0.8861, 0.3287, 0.9025, 0.3379, 0.9867, 0.2666, 0.9697, 0.2799, 0.9553, 0.346, 0.9711, 0.346, 0.9711, 0.2799, 0.9553, 0.2925, 0.9416, 0.3537, 0.9562, 0.3537, 0.9562, 0.2925, 0.9416, 0.3047, 0.9284, 0.3612, 0.9419, 0.3612, 0.9419, 0.3047, 0.9284, 0.3167, 0.9154, 0.3686, 0.9278, 0.3686, 0.9278, 0.3167, 0.9154, 0.3287, 0.9025, 0.376, 0.9138, 0.4136, 0.9954, 0.3379, 0.9867, 0.346, 0.9711, 0.4162, 0.9791, 0.4162, 0.9791, 0.346, 0.9711, 0.3537, 0.9562, 0.4188, 0.9637, 0.4188, 0.9637, 0.3537, 0.9562, 0.3612, 0.9419, 0.4212, 0.9488, 0.4212, 0.9488, 0.3612, 0.9419, 0.3686, 0.9278, 0.4237, 0.9341, 0.4237, 0.9341, 0.3686, 0.9278, 0.376, 0.9138, 0.4262, 0.9196, 0.4907, 0.9954, 0.4136, 0.9954, 0.4162, 0.9791, 0.4878, 0.9791, 0.4878, 0.9791, 0.4162, 0.9791, 0.4188, 0.9637, 0.4851, 0.9637, 0.4851, 0.9637, 0.4188, 0.9637, 0.4212, 0.9488, 0.4825, 0.9488, 0.4825, 0.9488, 0.4212, 0.9488, 0.4237, 0.9341, 0.4799, 0.9342, 0.4799, 0.9342, 0.4237, 0.9341, 0.4262, 0.9196, 0.4774, 0.9196, 0.5664, 0.9867, 0.4907, 0.9954, 0.4878, 0.9791, 0.5581, 0.9711, 0.5581, 0.9711, 0.4878, 0.9791, 0.4851, 0.9637, 0.5501, 0.9563, 0.5501, 0.9563, 0.4851, 0.9637, 0.4825, 0.9488, 0.5425, 0.942, 0.5425, 0.942, 0.4825, 0.9488, 0.4799, 0.9342, 0.535, 0.9279, 0.535, 0.9279, 0.4799, 0.9342, 0.4774, 0.9196, 0.5277, 0.9139, 0.6388, 1.005, 0.6368, 1.001, 0.7197, 0.9815, 0.7228, 0.9849])
me_cylinder.materials.append(mat_material_001)
me_cylinder.use_remesh_preserve_volume = False
me_cylinder.use_remesh_preserve_attributes = False
me_cylinder.use_mirror_vertex_groups = False
me_cylinder.update()

# ---- objects
ob_cylinder = bpy.data.objects.new('Cylinder', me_cylinder)
ob_lamp = bpy.data.objects.new('Lamp', light_lamp)
ob_camera = bpy.data.objects.new('Camera', cam_camera)

# ---- transforms, parenting, visibility, modifiers, constraints
ob_cylinder.location = (0.0, 0.0, 0.0)
ob_cylinder.lineart.crease_threshold = 0.0
ob_lamp.location = (4.076, 1.005, 5.904)
ob_lamp.rotation_euler = (0.6503, 0.05522, 1.866)
ob_lamp.lock_rotations_4d = False
ob_lamp.empty_display_type = 'ARROWS'
ob_lamp.color = (0.0, 0.0, 0.0, 0.0)
ob_lamp.lineart.crease_threshold = 0.0
ob_camera.location = (7.481, -6.508, 5.344)
ob_camera.rotation_euler = (1.109, 0.0, 0.8149)
ob_camera.lock_rotations_4d = False
ob_camera.empty_display_type = 'ARROWS'
ob_camera.color = (0.0, 0.0, 0.0, 0.0)
ob_camera.display_type = 'WIRE'
ob_camera.lineart.crease_threshold = 0.0

# ---- collection membership
col_collection_1.objects.link(ob_cylinder)
col_collection_1.objects.link(ob_lamp)
col_collection_1.objects.link(ob_camera)

# ---- scene / render settings (as saved in the file)
scene.camera = ob_camera
scene.frame_start = 1; scene.frame_end = 250; scene.frame_set(1)
scene.render.engine = 'BLENDER_EEVEE_NEXT'
scene.render.resolution_percentage = 50
scene.render.dither_intensity = 0.0
scene.cycles.use_denoising = False
scene.cycles.samples = 128
scene.cycles.sampling_pattern = 'TABULATED_SOBOL'
scene.cycles.light_sampling_threshold = 0.0
scene.cycles.use_adaptive_sampling = False
scene.cycles.use_light_tree = False
scene.cycles.blur_glossy = 0.0
scene.cycles.sample_clamp_indirect = 0.0
scene.view_settings.view_transform = 'Standard'
bpy.context.view_layer.update()
